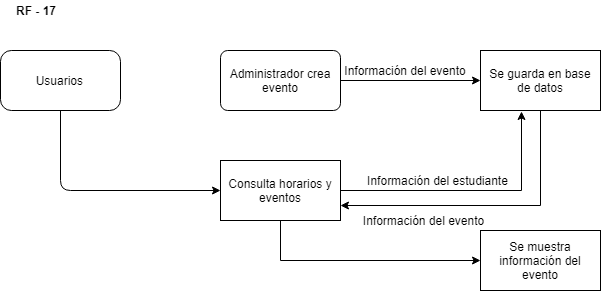

The diagram above was exported from draw.io. Its source (the exported page's mxGraphModel, read from the mxfile embedded in the PNG):
<mxGraphModel dx="1354" dy="739" grid="1" gridSize="10" guides="1" tooltips="1" connect="1" arrows="1" fold="1" page="1" pageScale="1" pageWidth="827" pageHeight="1169" math="0" shadow="0">
  <root>
    <mxCell id="0" />
    <mxCell id="1" parent="0" />
    <mxCell id="jA_0z_YUC5EFvBmYhkDp-1" value="&lt;span lang=&quot;ES-CO&quot;&gt;Usuarios&amp;nbsp;&lt;/span&gt;&lt;br&gt;" style="rounded=1;whiteSpace=wrap;html=1;arcSize=18;" vertex="1" parent="1">
      <mxGeometry x="100" y="140" width="120" height="60" as="geometry" />
    </mxCell>
    <mxCell id="jA_0z_YUC5EFvBmYhkDp-55" style="edgeStyle=orthogonalEdgeStyle;rounded=0;orthogonalLoop=1;jettySize=auto;html=1;exitX=0.5;exitY=1;exitDx=0;exitDy=0;entryX=0;entryY=0.5;entryDx=0;entryDy=0;" edge="1" parent="1" source="jA_0z_YUC5EFvBmYhkDp-3" target="jA_0z_YUC5EFvBmYhkDp-53">
      <mxGeometry relative="1" as="geometry" />
    </mxCell>
    <mxCell id="jA_0z_YUC5EFvBmYhkDp-56" style="edgeStyle=orthogonalEdgeStyle;rounded=0;orthogonalLoop=1;jettySize=auto;html=1;exitX=1;exitY=0.5;exitDx=0;exitDy=0;entryX=0.342;entryY=1.017;entryDx=0;entryDy=0;entryPerimeter=0;" edge="1" parent="1" source="jA_0z_YUC5EFvBmYhkDp-3" target="jA_0z_YUC5EFvBmYhkDp-5">
      <mxGeometry relative="1" as="geometry">
        <mxPoint x="620" y="210" as="targetPoint" />
      </mxGeometry>
    </mxCell>
    <mxCell id="jA_0z_YUC5EFvBmYhkDp-3" value="&lt;p&gt;Consulta horarios y eventos&lt;/p&gt;" style="rounded=0;whiteSpace=wrap;html=1;" vertex="1" parent="1">
      <mxGeometry x="320" y="250" width="120" height="60" as="geometry" />
    </mxCell>
    <mxCell id="jA_0z_YUC5EFvBmYhkDp-50" style="edgeStyle=orthogonalEdgeStyle;rounded=0;orthogonalLoop=1;jettySize=auto;html=1;exitX=0.5;exitY=1;exitDx=0;exitDy=0;entryX=1;entryY=0.75;entryDx=0;entryDy=0;" edge="1" parent="1" source="jA_0z_YUC5EFvBmYhkDp-5" target="jA_0z_YUC5EFvBmYhkDp-3">
      <mxGeometry relative="1" as="geometry" />
    </mxCell>
    <mxCell id="jA_0z_YUC5EFvBmYhkDp-5" value="Se guarda en base de datos" style="rounded=0;whiteSpace=wrap;html=1;" vertex="1" parent="1">
      <mxGeometry x="580" y="140" width="120" height="60" as="geometry" />
    </mxCell>
    <mxCell id="jA_0z_YUC5EFvBmYhkDp-46" style="edgeStyle=orthogonalEdgeStyle;rounded=0;orthogonalLoop=1;jettySize=auto;html=1;exitX=1;exitY=0.5;exitDx=0;exitDy=0;" edge="1" parent="1" source="jA_0z_YUC5EFvBmYhkDp-6" target="jA_0z_YUC5EFvBmYhkDp-5">
      <mxGeometry relative="1" as="geometry" />
    </mxCell>
    <mxCell id="jA_0z_YUC5EFvBmYhkDp-6" value="Administrador crea evento" style="rounded=1;whiteSpace=wrap;html=1;arcSize=12;" vertex="1" parent="1">
      <mxGeometry x="320" y="140" width="120" height="60" as="geometry" />
    </mxCell>
    <mxCell id="jA_0z_YUC5EFvBmYhkDp-16" value="&lt;b&gt;RF - 17&lt;/b&gt;" style="text;html=1;strokeColor=none;fillColor=none;align=center;verticalAlign=middle;whiteSpace=wrap;rounded=0;" vertex="1" parent="1">
      <mxGeometry x="100" y="90" width="70" height="20" as="geometry" />
    </mxCell>
    <mxCell id="jA_0z_YUC5EFvBmYhkDp-47" value="Información del evento" style="text;html=1;strokeColor=none;fillColor=none;align=center;verticalAlign=middle;whiteSpace=wrap;rounded=0;" vertex="1" parent="1">
      <mxGeometry x="440" y="150" width="130" height="20" as="geometry" />
    </mxCell>
    <mxCell id="jA_0z_YUC5EFvBmYhkDp-51" value="" style="endArrow=classic;html=1;exitX=0.5;exitY=1;exitDx=0;exitDy=0;entryX=0;entryY=0.5;entryDx=0;entryDy=0;" edge="1" parent="1" source="jA_0z_YUC5EFvBmYhkDp-1" target="jA_0z_YUC5EFvBmYhkDp-3">
      <mxGeometry width="50" height="50" relative="1" as="geometry">
        <mxPoint x="100" y="380" as="sourcePoint" />
        <mxPoint x="150" y="330" as="targetPoint" />
        <Array as="points">
          <mxPoint x="160" y="280" />
        </Array>
      </mxGeometry>
    </mxCell>
    <mxCell id="jA_0z_YUC5EFvBmYhkDp-53" value="Se muestra información del evento" style="rounded=0;whiteSpace=wrap;html=1;" vertex="1" parent="1">
      <mxGeometry x="580" y="320" width="120" height="60" as="geometry" />
    </mxCell>
    <mxCell id="jA_0z_YUC5EFvBmYhkDp-57" value="Información del estudiante" style="text;html=1;strokeColor=none;fillColor=none;align=center;verticalAlign=middle;whiteSpace=wrap;rounded=0;" vertex="1" parent="1">
      <mxGeometry x="460" y="260" width="155" height="20" as="geometry" />
    </mxCell>
    <mxCell id="jA_0z_YUC5EFvBmYhkDp-58" value="Información del evento" style="text;html=1;strokeColor=none;fillColor=none;align=center;verticalAlign=middle;whiteSpace=wrap;rounded=0;" vertex="1" parent="1">
      <mxGeometry x="460" y="300" width="125" height="20" as="geometry" />
    </mxCell>
  </root>
</mxGraphModel>